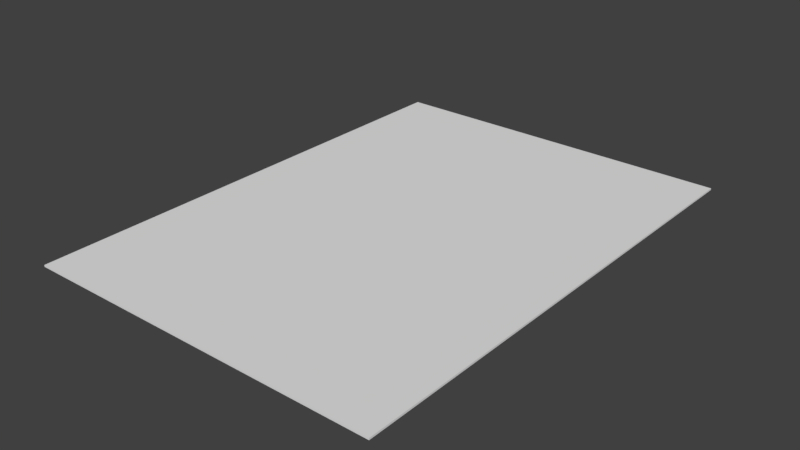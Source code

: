 # Source: brick_card.blend  (saved by Blender 2.79.0; exported with 4.5.12 LTS)
import bpy
from mathutils import Matrix  # noqa: F401  (used for matrix-valued properties, if any)

bpy.ops.wm.read_factory_settings(use_empty=True)
scene = bpy.context.scene
scene.name = 'Scene'

# ---- collections
col_collection_1 = bpy.data.collections.new('Collection 1'); scene.collection.children.link(col_collection_1)

# ---- world
world_world = bpy.data.worlds.new('World'); scene.world = world_world
world_world.color = (0.05088, 0.05088, 0.05088)
world_world.use_sun_shadow = False
world_world.sun_shadow_jitter_overblur = 0.0
world_world.cycles.sampling_method = 'MANUAL'

# ---- meshes
me_cube_002 = bpy.data.meshes.new('Cube.002')
me_cube_002.from_pydata([(-2.0, -2.75, -0.01), (-2.0, -2.75, 0.01), (-2.0, 2.75, -0.01), (-2.0, 2.75, 0.01), (2.0, -2.75, -0.01), (2.0, -2.75, 0.01), (2.0, 2.75, -0.01), (2.0, 2.75, 0.01)], [], [(0, 1, 3, 2), (2, 3, 7, 6), (6, 7, 5, 4), (4, 5, 1, 0), (2, 6, 4, 0), (7, 3, 1, 5)])
_uv = me_cube_002.uv_layers.new(name='UVMap')
_uv.uv.foreach_set('vector', [0.9975, 0.6824, 0.995, 0.6824, 0.995, 0.0, 0.9975, 0.0, 1.0, 0.9926, 0.9975, 0.9926, 0.9975, 0.4963, 1.0, 0.4963, 0.995, 0.6824, 0.9926, 0.6824, 0.9926, 0.0, 0.995, 0.0, 0.9975, 0.0, 1.0, 0.0, 1.0, 0.4963, 0.9975, 0.4963, 0.4963, 0.0, 0.9926, 5.916e-08, 0.9926, 0.6824, 0.4963, 0.6824, 0.4963, 0.6824, 0.0, 0.6824, 2.958e-08, 0.0, 0.4963, 5.916e-08])
me_cube_002.use_remesh_preserve_volume = False
me_cube_002.use_remesh_preserve_attributes = False
me_cube_002.use_mirror_vertex_groups = False
me_cube_002.update()

# ---- objects
ob_cube = bpy.data.objects.new('Cube', me_cube_002)

# ---- transforms, parenting, visibility, modifiers, constraints
ob_cube.location = (0.04775, -3.31, 0.05129)
ob_cube.lineart.crease_threshold = 0.0

# ---- collection membership
col_collection_1.objects.link(ob_cube)

# ---- scene / render settings (as saved in the file)
scene.frame_start = 1; scene.frame_end = 250; scene.frame_set(33)
scene.render.engine = 'BLENDER_EEVEE_NEXT'
scene.render.resolution_percentage = 50
scene.render.dither_intensity = 0.0
scene.cycles.use_denoising = False
scene.cycles.samples = 128
scene.cycles.sampling_pattern = 'TABULATED_SOBOL'
scene.cycles.use_adaptive_sampling = False
scene.cycles.use_light_tree = False
scene.cycles.blur_glossy = 0.0
scene.cycles.sample_clamp_indirect = 0.0
scene.view_settings.view_transform = 'Standard'
bpy.context.view_layer.update()

# ---- added for rendering (the .blend has no active camera and no usable light): camera, sun
cam_auto = bpy.data.cameras.new('AutoCamera')
cam_auto.lens = 50.0
cam_auto.sensor_width = 36.0
cam_auto.clip_end = 1000.0
ob_auto_camera = bpy.data.objects.new('AutoCamera', cam_auto)
scene.collection.objects.link(ob_auto_camera)
ob_auto_camera.location = (6.33998, -10.8611, 5.08508)
ob_auto_camera.rotation_euler = (1.09748, -7.21219e-08, 0.694738)
scene.camera = ob_auto_camera
light_auto_sun = bpy.data.lights.new('AutoSun', 'SUN')
light_auto_sun.energy = 3.0
light_auto_sun.angle = 0.0523599
ob_auto_sun = bpy.data.objects.new('AutoSun', light_auto_sun)
scene.collection.objects.link(ob_auto_sun)
ob_auto_sun.rotation_euler = (0.872665, 0.174533, 0.523599)
bpy.context.view_layer.update()
